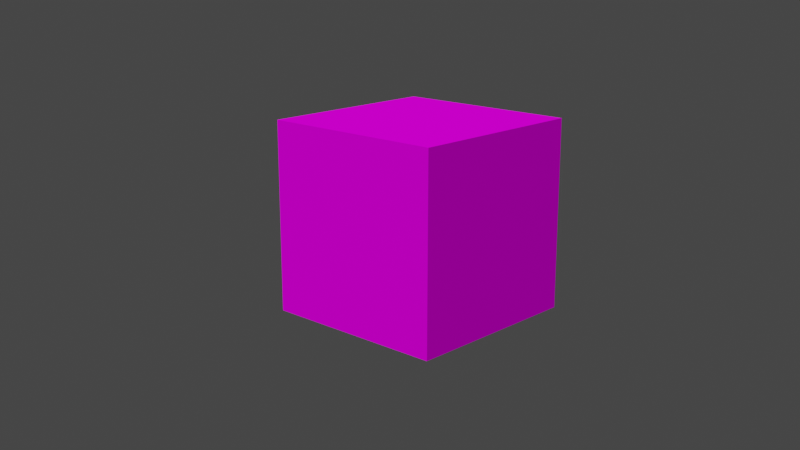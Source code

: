 # Source: Wood_Crate_01.blend  (saved by Blender 2.80.75; exported with 4.5.12 LTS)
import bpy
from mathutils import Matrix  # noqa: F401  (used for matrix-valued properties, if any)

bpy.ops.wm.read_factory_settings(use_empty=True)
scene = bpy.context.scene
scene.name = 'Scene'

# ---- collections
col_collection = bpy.data.collections.new('Collection'); scene.collection.children.link(col_collection)

# ---- images (referenced by path relative to the original .blend; pixels are not part of the script)
import os
ASSET_DIR = os.environ.get("B2B_ASSET_DIR", "")  # directory of the original .blend (textures are referenced by path, not embedded)
HERE = os.path.dirname(os.path.abspath(__file__))  # packed textures are extracted next to this script under _unpacked/

def load_image(name, relpath, width, height, colorspace="sRGB"):
    """Load a texture the original file referenced (path relative to the .blend, or extracted next to this script)."""
    p = next((c for c in (os.path.join(HERE, relpath), os.path.join(ASSET_DIR, relpath)) if relpath and os.path.exists(c)), "")
    if p:
        img = bpy.data.images.load(p, check_existing=True)
        img.name = name
    else:  # same state as the original file: an image datablock whose file is absent (Cycles renders it pink)
        img = bpy.data.images.new(name, width, height)
        img.source = "FILE"
        img.filepath = "//" + (relpath or name)
    img.colorspace_settings.name = colorspace
    return img
img_woodcrate_01_png = load_image('WoodCrate_01.Png', 'WoodCrate_01.Png', 1024, 1024, 'sRGB')
img_woodcrate_01_pngspec_png = load_image('woodcrate_01.pngSPEC.png', 'woodcrate_01.pngSPEC.png', 1024, 1024, 'Non-Color')
img_woodcrate_01_pngnr_png = load_image('woodcrate_01.pngNR.png', 'woodcrate_01.pngNR.png', 1024, 1024, 'Non-Color')

# ---- materials (node trees are filled in below, after node groups)
mat_crate = bpy.data.materials.new('Crate')
mat_crate.alpha_threshold = 0.0
mat_crate.line_color = (0.0, 0.0, 0.0, 1.0)

# ---- node groups
ng_nodegroup = bpy.data.node_groups.new('NodeGroup', 'ShaderNodeTree')
_N = ng_nodegroup.nodes; _L = ng_nodegroup.links
n0 = _N.new('ShaderNodeOutputMaterial'); n0.name = 'Material Output'; n0.location = (975, 144)
n1 = _N.new('ShaderNodeTexCoord'); n1.name = 'Texture Coordinate'; n1.location = (-975, 349)
n2 = _N.new('ShaderNodeTexImage'); n2.name = 'Image Texture'; n2.location = (122, 434)
n2.image = img_woodcrate_01_png
n3 = _N.new('ShaderNodeTexImage'); n3.name = 'Image Texture.001'; n3.location = (122, 145)
n3.image = img_woodcrate_01_pngspec_png
n4 = _N.new('ShaderNodeBsdfPrincipled'); n4.name = 'Principled BSDF'; n4.location = (685, 144)
n4.distribution = 'GGX'
n4.subsurface_method = 'BURLEY'
n4.inputs[3].default_value = 1.45
n4.inputs[13].default_value = 0.0
n4.inputs[27].default_value = (0.0, 0.0, 0.0, 1.0)
n4.inputs[28].default_value = 1.0
n5 = _N.new('ShaderNodeBump'); n5.name = 'Bump'; n5.location = (443, -236)
n5.invert = True
n5.inputs[0].default_value = 0.1583
n5.inputs[1].default_value = 0.5
n5.inputs[2].default_value = 1.0
n6 = _N.new('ShaderNodeMapping'); n6.name = 'Mapping'; n6.location = (-702, 349)
n7 = _N.new('ShaderNodeNormalMap'); n7.name = 'Normal Map'; n7.location = (224, -434)
n7.inputs[0].default_value = 0.2
n8 = _N.new('NodeGroupOutput'); n8.name = 'Group Output'; n8.location = (1175, 0)
n9 = _N.new('NodeGroupInput'); n9.name = 'Group Input'; n9.location = (-1175, 0)
n10 = _N.new('ShaderNodeTexImage'); n10.name = 'Image Texture.002'; n10.location = (-92, -255)
n10.image = img_woodcrate_01_pngnr_png
_L.new(n4.outputs[0], n0.inputs[0])
_L.new(n2.outputs[0], n4.inputs[0])
_L.new(n1.outputs[2], n6.inputs[0])
_L.new(n6.outputs[0], n2.inputs[0])
_L.new(n3.outputs[0], n4.inputs[2])
_L.new(n6.outputs[0], n3.inputs[0])
_L.new(n10.outputs[0], n5.inputs[3])
_L.new(n5.outputs[0], n4.inputs[5])
_L.new(n6.outputs[0], n10.inputs[0])
_L.new(n10.outputs[0], n7.inputs[1])
_L.new(n7.outputs[0], n5.inputs[4])
n0.is_active_output = True

# ---- material node trees
mat_crate.use_nodes = True; mat_crate.node_tree.nodes.clear()
_N = mat_crate.node_tree.nodes; _L = mat_crate.node_tree.links
n0 = _N.new('ShaderNodeGroup'); n0.name = 'Group'; n0.location = (-656, 215)
n0.node_tree = ng_nodegroup

# ---- world
world_world = bpy.data.worlds.new('World'); scene.world = world_world
world_world.use_nodes = True; world_world.node_tree.nodes.clear()
_N = world_world.node_tree.nodes; _L = world_world.node_tree.links
n0 = _N.new('ShaderNodeOutputWorld'); n0.name = 'World Output'; n0.location = (300, 300)
n1 = _N.new('ShaderNodeBackground'); n1.name = 'Background'; n1.location = (10, 300)
n1.inputs[0].default_value = (0.05088, 0.05088, 0.05088, 1.0)
_L.new(n1.outputs[0], n0.inputs[0])
n0.is_active_output = True
world_world.color = (0.05088, 0.05088, 0.05088)
world_world.use_sun_shadow = False
world_world.sun_shadow_jitter_overblur = 0.0

# ---- cameras
cam_camera = bpy.data.cameras.new('Camera')
cam_camera.clip_end = 100.0
cam_camera.ortho_scale = 7.314

# ---- meshes
me_cube_001 = bpy.data.meshes.new('Cube.001')
me_cube_001.from_pydata([(1.0, 1.0, 1.0), (1.0, 1.0, -1.0), (1.0, -1.0, 1.0), (1.0, -1.0, -1.0), (-1.0, 1.0, 1.0), (-1.0, 1.0, -1.0), (-1.0, -1.0, 1.0), (-1.0, -1.0, -1.0)], [], [(0, 4, 6, 2), (3, 2, 6, 7), (7, 6, 4, 5), (5, 1, 3, 7), (1, 0, 2, 3), (5, 4, 0, 1)])
_uv = me_cube_001.uv_layers.new(name='UVMap')
_uv.uv.foreach_set('vector', [1.0, 1.0, 0.0, 1.0, 0.0, 0.0, 1.0, 0.0, 1.0, 0.0, 1.0, 1.0, 0.0, 1.0, 0.0, 0.0, 0.0, 0.0, 0.0, 1.0, 1.0, 1.0, 1.0, 0.0, 0.0, 1.0, 1.0, 1.0, 1.0, 0.0, 0.0, 0.0, 1.0, 0.0, 1.0, 1.0, 0.0, 1.0, 0.0, 0.0, 0.0, 0.0, 0.0, 1.0, 1.0, 1.0, 1.0, 0.0])
me_cube_001.materials.append(mat_crate)
me_cube_001.use_remesh_preserve_volume = False
me_cube_001.use_remesh_preserve_attributes = False
me_cube_001.use_mirror_vertex_groups = False
me_cube_001.update()

# ---- objects
ob_camera = bpy.data.objects.new('Camera', cam_camera)
ob_crate_001 = bpy.data.objects.new('Crate.001', me_cube_001)

# ---- transforms, parenting, visibility, modifiers, constraints
ob_camera.location = (7.207, -8.044, 3.968)
ob_camera.rotation_euler = (1.298, -4.256e-07, 0.7519)
ob_camera.lock_rotations_4d = False
ob_camera.empty_display_type = 'ARROWS'
ob_camera.color = (0.0, 0.0, 0.0, 0.0)
ob_camera.display_type = 'WIRE'
ob_camera.lineart.crease_threshold = 0.0
ob_crate_001.location = (-0.1011, 0.06392, 1.009)
ob_crate_001.lock_rotations_4d = False
ob_crate_001.empty_display_type = 'ARROWS'
ob_crate_001.lineart.crease_threshold = 0.0

# ---- collection membership
col_collection.objects.link(ob_camera)
col_collection.objects.link(ob_crate_001)

# ---- scene / render settings (as saved in the file)
scene.camera = ob_camera
scene.frame_start = 1; scene.frame_end = 250; scene.frame_set(1)
scene.render.engine = 'CYCLES'
scene.cycles.use_denoising = False
scene.cycles.samples = 300
scene.cycles.sampling_pattern = 'TABULATED_SOBOL'
scene.cycles.use_adaptive_sampling = False
scene.cycles.use_light_tree = False
scene.view_settings.view_transform = 'Filmic'
bpy.context.view_layer.update()

# ---- added for rendering (the .blend has no usable light): sun
light_auto_sun = bpy.data.lights.new('AutoSun', 'SUN')
light_auto_sun.energy = 3.0
light_auto_sun.angle = 0.0523599
ob_auto_sun = bpy.data.objects.new('AutoSun', light_auto_sun)
scene.collection.objects.link(ob_auto_sun)
ob_auto_sun.rotation_euler = (0.872665, 0.174533, 0.523599)
bpy.context.view_layer.update()
